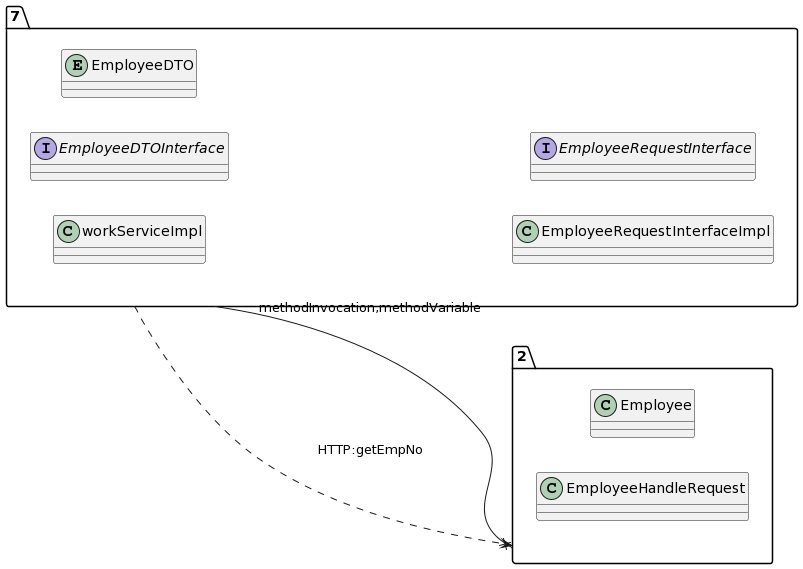

The diagram above was rendered by PlantUML. Its source (embedded in the PNG):
@startuml
allow_mixing
left to right direction
package "7"{
class workServiceImpl
interface EmployeeDTOInterface
entity EmployeeDTO
class EmployeeRequestInterfaceImpl
interface EmployeeRequestInterface

}
package "2"{
class Employee
class EmployeeHandleRequest

}
"7" --x "2":methodInvocation,methodVariable
"7" ..> "2":HTTP:getEmpNo
@enduml